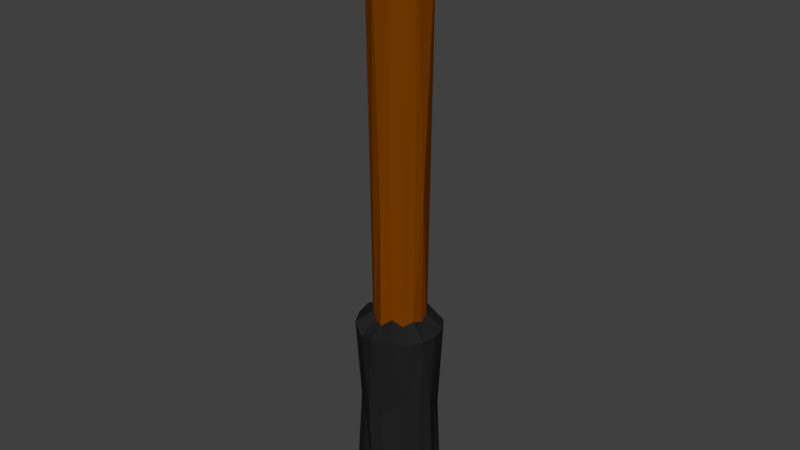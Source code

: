 # Source: Torch.blend  (saved by Blender 2.77.0; exported with 4.5.12 LTS)
import bpy
from mathutils import Matrix  # noqa: F401  (used for matrix-valued properties, if any)

bpy.ops.wm.read_factory_settings(use_empty=True)
scene = bpy.context.scene
scene.name = 'Scene'

# ---- collections
col_collection_1 = bpy.data.collections.new('Collection 1'); scene.collection.children.link(col_collection_1)

# ---- materials (node trees are filled in below, after node groups)
mat_black = bpy.data.materials.new('Black')
mat_black.alpha_threshold = 0.0
mat_black.use_transparent_shadow = False
mat_black.diffuse_color = (0.01599, 0.01599, 0.01599, 1.0)
mat_black.roughness = 0.5
mat_brown = bpy.data.materials.new('Brown')
mat_brown.alpha_threshold = 0.0
mat_brown.use_transparent_shadow = False
mat_brown.diffuse_color = (0.1902, 0.04512, 0.0, 1.0)
mat_brown.roughness = 0.5

# ---- material node trees

# ---- world
world_world = bpy.data.worlds.new('World'); scene.world = world_world
world_world.color = (0.05088, 0.05088, 0.05088)
world_world.use_sun_shadow = False
world_world.sun_shadow_jitter_overblur = 0.0
world_world.cycles.sampling_method = 'MANUAL'

# ---- meshes
me_cylinder = bpy.data.meshes.new('Cylinder')
me_cylinder.from_pydata([(0.004998, -3.581, -30.09), (1.061, -3.105, -29.18), (1.239, -3.412, 11.14), (2.882, -1.847, 11.12), (1.977, -2.495, -29.94), (2.617, -1.65, -29.53), (2.795, -0.5183, -29.94), (2.65, 0.4661, -29.48), (3.109, 0.6955, 11.09), (1.977, 1.465, -29.44), (1.352, 2.384, 11.06), (1.067, 2.057, -29.19), (-0.8975, 2.362, 11.03), (-0.01066, 2.504, -29.86), (-1.087, 2.094, -29.54), (-1.979, 1.453, -29.65), (-2.768, 0.6308, -30.19), (-2.361, 1.802, 11.03), (-3.289, -0.491, 11.18), (-2.797, -0.5217, -29.75), (-2.584, -1.586, -29.71), (-1.975, -2.487, -29.54), (-2.347, -2.733, 11.03), (-0.7244, -3.637, 11.03), (-1.326, -2.929, -29.94), (-0.9798, -3.391, 11.92), (1.152, -3.3, 11.89), (2.84, -1.773, 11.44), (2.782, 0.634, 11.89), (0.97, 2.148, 12.15), (-0.5999, 2.099, 11.85), (-2.412, 1.448, 11.81), (-2.835, -0.3477, 11.96), (-2.129, -2.647, 11.89), (0.6215, -2.482, 12.64), (2.231, -1.442, 12.56), (2.231, 0.4057, 12.56), (0.9239, 1.712, 12.56), (-0.6711, 1.618, 12.56), (-1.707, 1.189, 12.56), (-2.313, -0.693, 12.87), (-1.707, -2.225, 12.56), (-0.6088, -2.579, 12.57), (-0.4512, -1.419, 12.9), (0.4954, -1.628, 12.96), (0.808, -1.388, 12.97), (1.071, -0.203, 13.2), (0.2925, 0.3401, 13.1), (-0.3793, 0.6892, 12.99), (-0.9649, 0.4466, 12.99), (-1.365, -0.5183, 12.99), (-1.09, -1.181, 12.99), (0.03322, -5.09, -30.95), (2.224, -4.548, -30.6), (3.209, -3.727, -31.08), (4.283, -2.098, -31.03), (4.538, -0.5183, -31.08), (4.192, 1.218, -31.08), (3.209, 2.69, -31.08), (1.426, 3.822, -31.84), (-0.1684, 3.85, -31.32), (-1.889, 3.507, -31.16), (-3.725, 2.902, -31.37), (-4.155, 1.224, -32.05), (-4.536, -0.2981, -30.59), (-4.206, -2.148, -30.76), (-3.008, -4.073, -30.53), (-1.67, -4.69, -31.49), (1.737, -4.711, -49.33), (3.209, -3.727, -49.33), (4.192, -2.255, -49.33), (4.538, -0.5183, -49.33), (4.192, 1.218, -49.33), (2.774, 2.806, -49.43), (1.869, 3.495, -49.71), (0.06243, 4.001, -49.6), (-1.989, 3.421, -48.97), (-3.554, 2.451, -48.71), (-4.19, 0.8479, -49.15), (-4.241, -0.7255, -49.7), (-4.192, -2.255, -49.33), (-3.231, -3.786, -48.73), (-1.979, -4.598, -49.5), (0.0, -5.056, -49.33), (-0.07561, -3.729, -50.59), (1.984, -2.887, -50.57), (3.066, -0.5183, -50.71), (2.164, 1.765, -50.69), (0.03231, 2.687, -50.58), (-2.168, 1.649, -50.71), (-2.934, -0.4471, -50.81), (-3.066, -0.5183, -49.82), (-2.168, -2.686, -50.71), (-3.145e-07, -3.584, -51.44), (2.168, -2.686, -51.44), (3.189, -0.5863, -51.37), (2.026, 1.507, -51.78), (0.01306, 2.647, -50.92), (-2.111, 1.612, -51.47), (-3.066, -0.5183, -51.44), (-2.168, -2.686, -51.44), (0.3068, -3.148, -51.99), (1.708, -2.477, -51.99), (2.74, -0.5183, -51.99), (1.937, 1.419, -51.99), (-1.206e-06, 2.221, -51.99), (-1.937, 1.419, -51.99), (-2.486, -0.5685, -52.01), (-1.937, -2.455, -51.99), (1.559e-06, -2.458, -52.54), (1.371, -1.89, -52.54), (1.94, -0.5183, -52.54), (1.371, 0.8532, -52.54), (-0.3513, 1.359, -52.51), (-1.371, 0.8532, -52.54), (-2.158, -0.3496, -52.65), (-1.371, -1.89, -52.54), (0.8965, -1.415, -52.81), (1.268, -0.5183, -52.81), (0.6547, 0.1595, -52.91), (1.219e-06, 0.7496, -52.81), (-0.8965, 0.3782, -52.81), (-1.062, -0.5375, -52.85), (-1.03, -1.498, -52.86), (1.625e-06, -1.786, -52.81), (0.9345, -3.167, -17.58), (1.892, -2.485, -14.91), (2.65, -1.441, -15.82), (2.952, -0.5635, -15.62), (2.577, 0.3289, -15.86), (1.995, 1.659, -15.35), (1.025, 1.928, -16.11), (-0.02441, 2.57, -15.12), (-1.289, 2.089, -14.47), (-2.082, 1.19, -15.74), (-2.482, 0.8377, -15.76), (-2.92, -0.7783, -15.71), (-2.675, -1.445, -15.53), (-2.007, -2.664, -14.16), (-1.166, -3.195, -15.7), (-0.02118, -3.511, -16.96), (0.02966, -3.713, -49.72), (2.202, -2.728, -49.78), (3.166, -0.5351, -49.73), (2.191, 1.86, -49.69), (-8.824e-07, 2.547, -49.82), (-2.168, 1.649, -49.82), (-2.168, -2.686, -49.82), (-3.839, 1.274, -40.15), (-4.106, -0.5183, -40.2), (3.065, 2.057, -40.9), (1.609, 3.366, -38.12), (2.873, -3.345, -38.85), (-1.622, 3.398, -43.02), (3.856, -2.155, -41.83), (-2.797, 2.587, -40.45), (4.344, -0.946, -38.93), (3.701, 0.8462, -41.07), (-4.044, -1.916, -40.89), (-2.819, -3.467, -39.59), (-0.5503, -4.885, -39.51), (0.7416, -4.571, -40.29), (0.08021, 3.704, -39.65), (-1.654, -4.258, -40.89)], [], [(23, 140, 125, 2), (2, 125, 126, 3), (3, 126, 127), (3, 127, 128), (3, 128, 129, 8), (8, 129, 130, 10), (10, 130, 131), (10, 131, 132, 12), (12, 132, 133, 17), (17, 133, 134), (17, 134, 135), (17, 135, 136, 18), (18, 136, 137, 22), (22, 137, 138), (22, 138, 139, 23), (7, 6, 56, 57), (23, 139, 140), (17, 18, 32, 31), (23, 2, 26, 25), (10, 12, 30, 29), (8, 10, 29, 28), (22, 23, 25, 33), (18, 22, 33, 32), (2, 3, 27, 26), (12, 17, 31, 30), (3, 8, 28, 27), (28, 29, 37, 36), (32, 33, 41, 40), (25, 26, 34, 42), (29, 30, 38, 37), (33, 25, 42, 41), (26, 27, 35, 34), (30, 31, 39, 38), (27, 28, 36, 35), (31, 32, 40, 39), (43, 44, 45, 46, 47, 48, 49, 50, 51), (42, 34, 44, 43), (37, 38, 48, 47), (41, 42, 43, 51), (34, 35, 45, 44), (38, 39, 49, 48), (35, 36, 46, 45), (39, 40, 50, 49), (36, 37, 47, 46), (40, 41, 51, 50), (21, 20, 65, 66), (5, 4, 54, 55), (19, 16, 63, 64), (1, 0, 52, 53), (15, 14, 61, 62), (13, 11, 59, 60), (9, 7, 57, 58), (24, 21, 66, 67), (6, 5, 55, 56), (20, 19, 64, 65), (4, 1, 53, 54), (16, 15, 62, 63), (14, 13, 60, 61), (11, 9, 58, 59), (0, 24, 67, 52), (79, 78, 146, 91), (156, 154, 70, 71), (148, 155, 77, 78), (157, 156, 71, 72), (149, 148, 78, 79), (150, 157, 72, 73), (158, 149, 79, 80), (151, 150, 73, 74), (159, 158, 80, 81), (161, 160, 83, 68), (162, 151, 74, 75), (163, 159, 81, 82), (152, 161, 68, 69), (153, 162, 75, 76), (160, 163, 82, 83), (154, 152, 69, 70), (155, 153, 76, 77), (73, 72, 144), (80, 79, 91), (74, 73, 144), (81, 80, 91, 147), (68, 83, 141), (75, 74, 144, 145), (82, 81, 147), (69, 68, 141, 142), (76, 75, 145, 146), (83, 82, 147, 141), (70, 69, 142), (77, 76, 146), (71, 70, 142, 143), (78, 77, 146), (72, 71, 143, 144), (92, 90, 99, 100), (88, 87, 96, 97), (85, 84, 93, 94), (89, 88, 97, 98), (84, 92, 100, 93), (86, 85, 94, 95), (87, 86, 95, 96), (90, 89, 98, 99), (94, 93, 101, 102), (98, 97, 105, 106), (93, 100, 108, 101), (95, 94, 102, 103), (96, 95, 103, 104), (99, 98, 106, 107), (100, 99, 107, 108), (97, 96, 104, 105), (103, 102, 110, 111), (104, 103, 111, 112), (107, 106, 114, 115), (108, 107, 115, 116), (105, 104, 112, 113), (102, 101, 109, 110), (106, 105, 113, 114), (101, 108, 116, 109), (124, 123, 122, 121, 120, 119, 118, 117), (112, 111, 118, 119), (115, 114, 121, 122), (116, 115, 122, 123), (113, 112, 119, 120), (110, 109, 124, 117), (114, 113, 120, 121), (109, 116, 123, 124), (111, 110, 117, 118), (1, 125, 140, 0), (4, 126, 125, 1), (5, 127, 126, 4), (6, 128, 127, 5), (7, 129, 128, 6), (9, 130, 129, 7), (11, 131, 130, 9), (13, 132, 131, 11), (14, 133, 132, 13), (15, 134, 133, 14), (16, 135, 134, 15), (19, 136, 135, 16), (20, 137, 136, 19), (21, 138, 137, 20), (24, 139, 138, 21), (0, 140, 139, 24), (85, 142, 141, 84), (86, 143, 142, 85), (87, 144, 143, 86), (88, 145, 144, 87), (89, 146, 145, 88), (90, 91, 146, 89), (92, 147, 91, 90), (84, 141, 147, 92), (62, 61, 153, 155), (55, 54, 152, 154), (52, 67, 163, 160), (61, 60, 162, 153), (54, 53, 161, 152), (67, 66, 159, 163), (60, 59, 151, 162), (53, 52, 160, 161), (66, 65, 158, 159), (59, 58, 150, 151), (65, 64, 149, 158), (58, 57, 157, 150), (64, 63, 148, 149), (57, 56, 156, 157), (63, 62, 155, 148), (56, 55, 154, 156)])
me_cylinder.polygons.foreach_set('material_index', [1, 1, 1, 1, 1, 1, 1, 1, 1, 1, 1, 1, 1, 1, 1, 0, 1, 1, 1, 1, 1, 1, 1, 1, 1, 1, 1, 1, 1, 1, 1, 1, 1, 1, 1, 1, 1, 1, 1, 1, 1, 1, 1, 1, 1, 0, 0, 0, 0, 0, 0, 0, 0, 0, 0, 0, 0, 0, 0, 0, 0, 0, 0, 0, 0, 0, 0, 0, 0, 0, 0, 0, 0, 0, 0, 0, 0, 0, 0, 0, 0, 0, 0, 0, 0, 0, 0, 0, 0, 0, 0, 0, 1, 1, 1, 1, 1, 1, 1, 1, 1, 1, 1, 1, 1, 1, 1, 1, 1, 1, 1, 1, 1, 1, 1, 1, 1, 1, 1, 1, 1, 1, 1, 1, 1, 1, 1, 1, 1, 1, 1, 1, 1, 1, 1, 1, 1, 1, 1, 1, 1, 1, 1, 1, 1, 1, 1, 1, 1, 0, 0, 0, 0, 0, 0, 0, 0, 0, 0, 0, 0, 0, 0, 0, 0])
me_cylinder.materials.append(mat_black)
me_cylinder.materials.append(mat_brown)
me_cylinder.use_remesh_preserve_volume = False
me_cylinder.use_remesh_preserve_attributes = False
me_cylinder.use_mirror_vertex_groups = False
me_cylinder.update()

# ---- objects
ob_cylinder = bpy.data.objects.new('Cylinder', me_cylinder)

# ---- transforms, parenting, visibility, modifiers, constraints
ob_cylinder.location = (0.0, 0.3789, 0.1901)
ob_cylinder.scale = (0.7312, 0.7312, 0.7312)
ob_cylinder.lineart.crease_threshold = 0.0
_m = ob_cylinder.modifiers.new('Triangulate', 'TRIANGULATE')
_m.quad_method = 'BEAUTY'

# ---- collection membership
col_collection_1.objects.link(ob_cylinder)

# ---- scene / render settings (as saved in the file)
scene.frame_start = 1; scene.frame_end = 250; scene.frame_set(4)
scene.render.engine = 'BLENDER_EEVEE_NEXT'
scene.render.resolution_percentage = 50
scene.render.dither_intensity = 0.0
scene.cycles.use_denoising = False
scene.cycles.samples = 128
scene.cycles.sampling_pattern = 'TABULATED_SOBOL'
scene.cycles.light_sampling_threshold = 0.0
scene.cycles.use_adaptive_sampling = False
scene.cycles.use_light_tree = False
scene.cycles.blur_glossy = 0.0
scene.cycles.sample_clamp_indirect = 0.0
scene.view_settings.view_transform = 'Standard'
scene.unit_settings.scale_length = 0.01
bpy.context.view_layer.update()

# ---- added for rendering (the .blend has no active camera and no usable light): camera, sun
cam_auto = bpy.data.cameras.new('AutoCamera')
cam_auto.lens = 50.0
cam_auto.sensor_width = 36.0
cam_auto.clip_end = 1000.0
ob_auto_camera = bpy.data.objects.new('AutoCamera', cam_auto)
scene.collection.objects.link(ob_auto_camera)
ob_auto_camera.location = (45.5606, -54.6909, 22.1227)
ob_auto_camera.rotation_euler = (1.09748, -7.21219e-08, 0.694738)
scene.camera = ob_auto_camera
light_auto_sun = bpy.data.lights.new('AutoSun', 'SUN')
light_auto_sun.energy = 3.0
light_auto_sun.angle = 0.0523599
ob_auto_sun = bpy.data.objects.new('AutoSun', light_auto_sun)
scene.collection.objects.link(ob_auto_sun)
ob_auto_sun.rotation_euler = (0.872665, 0.174533, 0.523599)
bpy.context.view_layer.update()
